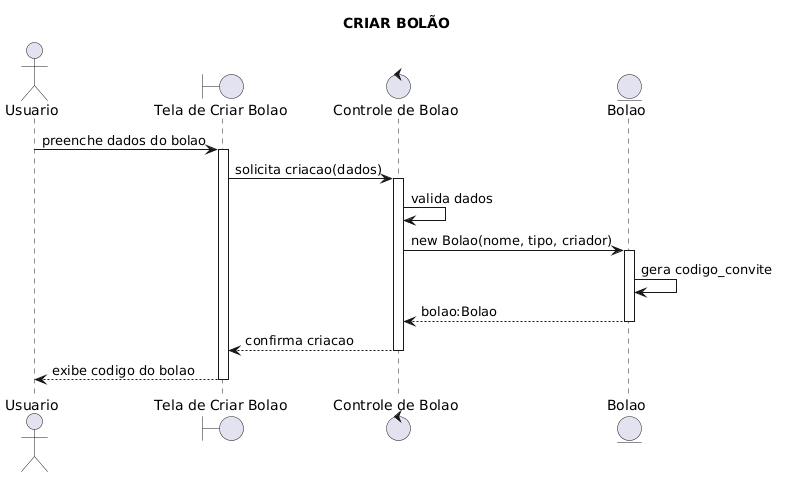

The diagram above was rendered by PlantUML. Its source (embedded in the PNG):
@startuml
title CRIAR BOLÃO

actor Usuario
boundary "Tela de Criar Bolao" as Tela
control "Controle de Bolao" as Controle
entity "Bolao" as BolaoEntity

Usuario -> Tela : preenche dados do bolao
activate Tela

Tela -> Controle : solicita criacao(dados)
activate Controle

Controle -> Controle : valida dados

Controle -> BolaoEntity : new Bolao(nome, tipo, criador)
activate BolaoEntity

BolaoEntity -> BolaoEntity : gera codigo_convite
BolaoEntity --> Controle : bolao:Bolao
deactivate BolaoEntity

Controle --> Tela : confirma criacao
deactivate Controle

Tela --> Usuario : exibe codigo do bolao
deactivate Tela
@enduml